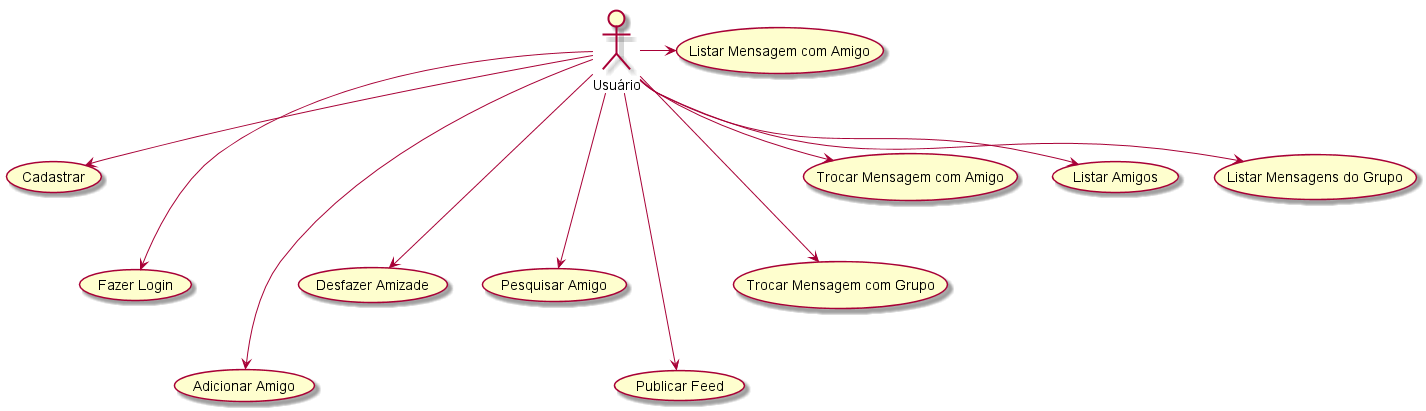

The diagram above was rendered by PlantUML. Its source (embedded in the PNG):
@startuml

Usuário --> (Cadastrar)
Usuário ---> (Fazer Login)
Usuário ----> (Adicionar Amigo)
Usuário ---> (Desfazer Amizade)
Usuário ---> (Pesquisar Amigo)
Usuário ----> (Publicar Feed)
Usuário ---> (Trocar Mensagem com Grupo)
Usuário --> (Trocar Mensagem com Amigo)
Usuário -> (Listar Mensagem com Amigo)
Usuário --> (Listar Amigos)
Usuário --> (Listar Mensagens do Grupo)

@enduml